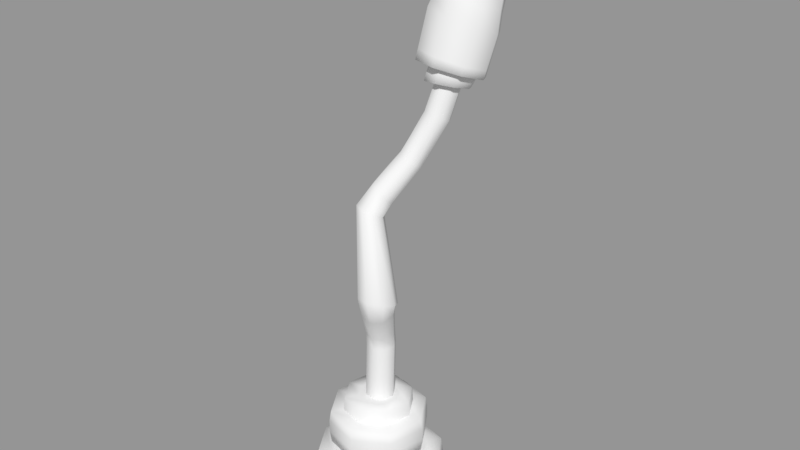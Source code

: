 # Source: antenna__GEO.blend  (saved by Blender 2.79.0; exported with 4.5.12 LTS)
import bpy
from mathutils import Matrix  # noqa: F401  (used for matrix-valued properties, if any)

bpy.ops.wm.read_factory_settings(use_empty=True)
scene = bpy.context.scene
scene.name = 'Scene'

# ---- collections
col_collection_1 = bpy.data.collections.new('Collection 1'); scene.collection.children.link(col_collection_1)

# ---- meshes
me_antenna__geo = bpy.data.meshes.new('antenna__GEO')
me_antenna__geo.from_pydata([(-0.1211, 0.3356, 0.01919), (-0.1151, 0.4065, 0.01829), (-0.09421, 0.4066, -0.06808), (-0.09911, 0.3357, -0.07175), (-0.01837, 0.4067, -0.1144), (-0.01925, 0.3358, -0.1205), (0.06801, 0.4067, -0.0935), (0.07169, 0.3359, -0.09852), (0.1143, 0.4067, -0.01765), (0.1204, 0.3358, -0.01866), (0.09343, 0.4066, 0.06872), (0.09844, 0.3357, 0.07229), (0.01758, 0.4065, 0.115), (0.01859, 0.3356, 0.121), (-0.07235, 0.3356, 0.09905), (-0.0688, 0.4065, 0.09414), (-0.03686, 1.878, -0.2946), (-0.02255, 1.916, -0.311), (0.01342, 1.862, -0.379), (0.004391, 1.816, -0.3718), (0.09882, 1.85, -0.4161), (0.1022, 1.8, -0.4117), (0.1833, 1.887, -0.4003), (0.199, 1.839, -0.391), (0.2172, 1.951, -0.3409), (0.2381, 1.91, -0.3217), (0.1805, 2.005, -0.2732), (0.1963, 1.972, -0.2446), (0.09545, 2.016, -0.2368), (0.09871, 1.988, -0.2052), (0.002514, 1.949, -0.2258), (0.0117, 1.98, -0.2524), (0.02804, 1.758, -0.3425), (0.119, 1.741, -0.383), (0.2125, 1.766, -0.3605), (0.254, 1.819, -0.2879), (0.2188, 1.869, -0.2079), (0.128, 1.886, -0.1677), (0.03488, 1.86, -0.1902), (-0.006813, 1.807, -0.2624), (0.06807, 1.698, -0.3046), (0.1405, 1.681, -0.3413), (0.2156, 1.565, -0.1403), (0.2339, 1.672, -0.1627), (0.1583, 1.704, -0.1233), (0.1403, 1.588, -0.1012), (0.1947, 1.519, -0.2944), (0.2095, 1.627, -0.3236), (0.2552, 1.64, -0.2459), (0.2381, 1.537, -0.2205), (0.03632, 1.544, -0.2807), (0.04843, 1.671, -0.311), (0.1241, 1.639, -0.3504), (0.1115, 1.522, -0.3192), (0.07283, 1.717, -0.1502), (0.05645, 1.591, -0.1262), (0.0133, 1.573, -0.2007), (0.02713, 1.703, -0.2279), (-0.1691, 0.3188, 0.02669), (-0.1631, 0.3575, 0.02578), (-0.1335, 0.3576, -0.09677), (-0.1384, 0.319, -0.1004), (-0.02584, 0.3578, -0.1625), (-0.02676, 0.3191, -0.1686), (0.09671, 0.3579, -0.1328), (0.1004, 0.3192, -0.1378), (0.1624, 0.3579, -0.02521), (0.1685, 0.3192, -0.0262), (0.1328, 0.3577, 0.09734), (0.1378, 0.3191, 0.1009), (0.02516, 0.3576, 0.163), (0.02614, 0.3189, 0.1691), (-0.101, 0.3188, 0.1383), (-0.0974, 0.3575, 0.1334), (-0.1691, 0.2765, 0.02666), (-0.1383, 0.2766, -0.1004), (-0.02671, 0.2768, -0.1686), (0.1004, 0.2769, -0.1378), (0.1685, 0.2769, -0.02623), (0.1378, 0.2767, 0.1009), (0.02618, 0.2766, 0.169), (-0.1009, 0.2765, 0.1383), (0.1329, 0.2328, 0.09723), (0.02527, 0.2327, 0.1629), (0.09683, 0.233, -0.1329), (0.1625, 0.2329, -0.02532), (-0.1333, 0.2327, -0.09687), (-0.02572, 0.2329, -0.1626), (-0.09728, 0.2326, 0.1333), (-0.163, 0.2326, 0.02568), (-0.2285, 0.1184, 0.03587), (-0.2203, 0.1715, 0.03463), (-0.1802, 0.1717, -0.1311), (-0.1869, 0.1185, -0.1361), (-0.03466, 0.1719, -0.22), (-0.03589, 0.1188, -0.2283), (0.1311, 0.172, -0.1799), (0.1361, 0.1189, -0.1867), (0.22, 0.172, -0.03436), (0.2282, 0.1189, -0.03569), (0.1799, 0.1718, 0.1314), (0.1866, 0.1187, 0.1363), (0.03432, 0.1716, 0.2203), (0.03566, 0.1185, 0.2284), (-0.1363, 0.1183, 0.1868), (-0.1314, 0.1715, 0.1802), (-0.2284, 0.06012, 0.03582), (-0.1868, 0.0603, -0.1361), (-0.03583, 0.06052, -0.2283), (0.1361, 0.06065, -0.1867), (0.2283, 0.06063, -0.03573), (0.1867, 0.06045, 0.1362), (0.03571, 0.06023, 0.2284), (-0.1362, 0.06009, 0.1868), (0.1801, 7.1e-05, 0.1313), (0.0345, -0.000137, 0.2201), (0.1313, 0.000268, -0.1801), (0.2201, 0.000235, -0.0345), (-0.18, -7.1e-05, -0.1313), (-0.03449, 0.000137, -0.2201), (-0.1313, -0.000268, 0.1801), (-0.2201, -0.000238, 0.03449), (-0.1352, 0.2013, 0.02131), (-0.1292, 0.2722, 0.02042), (-0.1057, 0.2723, -0.07668), (-0.1106, 0.2014, -0.08035), (-0.02047, 0.2725, -0.1287), (-0.02135, 0.2016, -0.1348), (0.07664, 0.2725, -0.1053), (0.08032, 0.2016, -0.1103), (0.1287, 0.2725, -0.01999), (0.1348, 0.2016, -0.021), (0.1052, 0.2724, 0.07712), (0.1102, 0.2015, 0.08067), (0.01994, 0.2723, 0.1292), (0.02096, 0.2014, 0.1352), (-0.0807, 0.2013, 0.1106), (-0.07716, 0.2722, 0.1057), (-0.1351, 0.1024, 0.02123), (-0.1105, 0.1025, -0.08042), (-0.02125, 0.1027, -0.1349), (0.08042, 0.1027, -0.1103), (0.1349, 0.1027, -0.02107), (0.1103, 0.1026, 0.08058), (0.02105, 0.1025, 0.1351), (-0.0806, 0.1024, 0.1105), (-0.04722, 0.6014, -0.006849), (-0.04498, 0.6596, -0.001311), (-0.03461, 0.671, -0.03528), (-0.03807, 0.6017, -0.04348), (0.02169, 0.8125, 0.04826), (0.02924, 0.8239, 0.05288), (0.07402, 0.8184, 0.02959), (0.05727, 0.8164, 0.02534), (-0.03502, 1.172, -0.03604), (0.01333, 1.266, -0.1038), (0.01661, 1.249, -0.1317), (-0.03054, 1.152, -0.06451), (0.06083, 1.391, -0.1623), (0.06895, 1.378, -0.192), (-0.002553, 0.6741, -0.05354), (-0.005959, 0.6016, -0.06288), (0.121, 0.8255, 0.04332), (0.0976, 0.8051, 0.03133), (0.03912, 1.23, -0.1442), (-0.008237, 1.126, -0.07398), (0.09694, 1.367, -0.2061), (0.03316, 0.667, -0.04605), (0.03051, 0.6014, -0.05412), (0.1432, 0.8392, 0.08376), (0.1185, 0.7868, 0.06228), (0.06757, 1.219, -0.1345), (0.02001, 1.112, -0.05953), (0.1284, 1.365, -0.1967), (0.05215, 0.6533, -0.01647), (0.05032, 0.601, -0.02205), (0.1293, 0.8526, 0.128), (0.1088, 0.7717, 0.0996), (0.08589, 1.222, -0.1082), (0.0373, 1.116, -0.0282), (0.1451, 1.372, -0.169), (0.04254, 0.6414, 0.01851), (0.04159, 0.6008, 0.01479), (0.0866, 0.8585, 0.1509), (0.07399, 0.7675, 0.1217), (0.08297, 1.239, -0.08016), (0.03229, 1.136, 0.0009), (0.1372, 1.385, -0.1391), (0.00939, 0.6385, 0.03772), (0.00927, 0.6009, 0.03464), (0.03398, 0.777, 0.116), (0.03956, 0.8526, 0.1387), (0.01564, 0.8384, 0.09851), (0.01215, 0.7958, 0.0858), (0.06022, 1.258, -0.06718), (0.008712, 1.16, 0.01054), (0.1091, 1.395, -0.1248), (-0.02763, 0.6011, 0.02565), (-0.02713, 0.6462, 0.02915), (-0.01902, 1.175, -0.004873), (0.03136, 1.269, -0.07701), (0.07754, 1.398, -0.1344), (-0.07036, 1.101, 0.00483), (-0.06313, 1.086, -0.02817), (-0.0341, 1.07, -0.04406), (0.001405, 1.063, -0.03431), (0.02182, 1.07, -0.002249), (0.01356, 1.086, 0.03184), (-0.01697, 1.1, 0.0477), (-0.05151, 1.107, 0.03631), (-0.04892, 0.1674, 0.007787), (-0.04006, 0.1671, -0.02893), (-0.007803, 0.1669, -0.04863), (0.02892, 0.167, -0.03974), (0.04861, 0.1672, -0.007496), (0.03972, 0.1675, 0.02921), (0.00749, 0.1677, 0.04889), (-0.02922, 0.1676, 0.04002), (0.08471, 1.494, -0.1859), (0.09345, 1.482, -0.2146), (0.1216, 1.475, -0.2287), (0.1524, 1.477, -0.2203), (0.1681, 1.487, -0.1943), (0.1594, 1.5, -0.166), (0.1316, 1.507, -0.1518), (0.1008, 1.504, -0.1599), (0.04493, 1.727, -0.2299), (0.2195, 1.687, -0.319), (0.2594, 1.712, -0.2506), (0.2362, 1.741, -0.1759), (0.1639, 1.757, -0.1392), (0.0848, 1.752, -0.1615), (0.1355, 1.557, -0.09541), (0.05214, 1.558, -0.1199), (0.2108, 1.537, -0.1344), (0.03313, 1.511, -0.2727), (0.1082, 1.491, -0.311), (0.2336, 1.509, -0.2138), (0.1909, 1.49, -0.2867), (0.009645, 1.538, -0.1935), (0.06249, 1.545, -0.1982), (0.07304, 1.571, -0.2055), (0.08921, 1.555, -0.2579), (0.07953, 1.529, -0.2534), (0.1385, 1.549, -0.2841), (0.1314, 1.522, -0.2809), (0.192, 1.554, -0.2686), (0.1877, 1.528, -0.2647), (0.2184, 1.568, -0.2207), (0.2155, 1.543, -0.2142), (0.2022, 1.584, -0.1683), (0.1985, 1.559, -0.159), (0.1529, 1.59, -0.1421), (0.1466, 1.566, -0.1315), (0.09029, 1.56, -0.1477), (0.09942, 1.585, -0.1575), (0.05316, 1.51, -0.1886), (0.07019, 1.494, -0.2438), (0.1221, 1.486, -0.2713), (0.1784, 1.492, -0.2551), (0.2062, 1.507, -0.2046), (0.1891, 1.523, -0.1494), (0.1373, 1.531, -0.1219), (0.08094, 1.525, -0.1381), (0.1783, 1.493, -0.1437), (0.129, 1.5, -0.1176), (0.1681, 1.463, -0.2441), (0.1945, 1.478, -0.1962), (0.06531, 1.464, -0.2334), (0.1146, 1.458, -0.2595), (0.07553, 1.494, -0.133), (0.04914, 1.48, -0.181), (0.07732, 1.517, -0.2383), (0.115, 1.507, -0.2575), (0.1564, 1.507, -0.2454), (0.1779, 1.517, -0.2087), (0.1478, 1.478, -0.1915), (0.1019, 1.473, -0.2053), (0.1194, 1.471, -0.2146), (0.1381, 1.473, -0.2092), (-0.1289, -4.8e-05, -0.09395), (-0.02468, 9.7e-05, -0.1576), (0.09396, 0.000192, -0.1289), (0.1576, 0.000168, -0.02469), (0.1022, 0.3578, -0.01578), (0.06079, 0.3578, -0.08357), (-0.0164, 0.3577, -0.1022), (-0.08419, 0.3576, -0.06085), (0.06776, 0.4067, -0.01036), (0.04025, 0.4067, -0.05541), (-0.01107, 0.4067, -0.06782), (-0.05613, 0.4066, -0.04031), (0.1848, 1.937, -0.347), (0.158, 1.9, -0.3786), (0.09845, 1.874, -0.3897), (0.04586, 1.876, -0.3729), (-0.1645, 0.1716, 0.02589), (-0.09819, 0.1716, 0.1346), (0.02559, 0.1717, 0.1645), (0.1343, 0.1718, 0.09815), (-0.07585, 0.2327, -0.05496), (-0.01472, 0.2328, -0.09228), (0.05492, 0.2329, -0.07544), (0.09224, 0.2329, -0.0143), (0.09593, 1.992, -0.2631), (0.156, 1.984, -0.2887), (0.01273, 1.921, -0.3155), (0.03692, 1.966, -0.274), (0.06381, 1.538, -0.1776), (0.1567, 1.538, -0.1503), (0.08683, 1.541, -0.1613), (0.1286, 1.541, -0.149), (0.09578, 1.479, -0.1856), (0.1417, 1.484, -0.1718), (0.1055, 1.484, -0.1679), (0.1242, 1.486, -0.1625), (0.05535, 0.4066, 0.04096), (-0.06855, 0.4065, 0.011), (0.01028, 0.4066, 0.06848), (-0.04103, 0.4065, 0.05606), (0.0835, 0.3577, 0.06142), (-0.1029, 0.3576, 0.01634), (0.01572, 0.3576, 0.1028), (-0.06148, 0.3575, 0.08413), (-0.09269, 0.2327, 0.01467), (0.0754, 0.2328, 0.05532), (-0.05537, 0.2327, 0.07581), (0.01426, 0.2327, 0.09265), (-0.1346, 0.1717, -0.09788), (0.1642, 0.1719, -0.02562), (-0.02592, 0.1719, -0.1642), (0.09786, 0.172, -0.1343), (-0.09395, -0.000192, 0.1289), (-0.1575, -0.000169, 0.02468), (0.1289, 5.3e-05, 0.09395), (0.02469, -9.7e-05, 0.1576)], [], [(0, 1, 2, 3), (3, 2, 4, 5), (5, 4, 6, 7), (7, 6, 8, 9), (9, 8, 10, 11), (11, 10, 12, 13), (14, 15, 1, 0), (13, 12, 15, 14), (16, 17, 18, 19), (19, 18, 20, 21), (21, 20, 22, 23), (23, 22, 24, 25), (25, 24, 26, 27), (27, 26, 28, 29), (30, 31, 17, 16), (29, 28, 31, 30), (32, 19, 21, 33), (33, 21, 23, 34), (34, 23, 25, 35), (35, 25, 27, 36), (36, 27, 29, 37), (38, 30, 16, 39), (37, 29, 30, 38), (40, 32, 33, 41), (42, 43, 44, 45), (46, 47, 48, 49), (50, 51, 52, 53), (45, 44, 54, 55), (49, 48, 43, 42), (53, 52, 47, 46), (56, 57, 51, 50), (55, 54, 57, 56), (58, 59, 60, 61), (61, 60, 62, 63), (63, 62, 64, 65), (65, 64, 66, 67), (67, 66, 68, 69), (69, 68, 70, 71), (72, 73, 59, 58), (71, 70, 73, 72), (74, 58, 61, 75), (75, 61, 63, 76), (76, 63, 65, 77), (77, 65, 67, 78), (78, 67, 69, 79), (79, 69, 71, 80), (81, 72, 58, 74), (80, 71, 72, 81), (82, 79, 80, 83), (84, 77, 78, 85), (86, 75, 76, 87), (83, 80, 81, 88), (85, 78, 79, 82), (87, 76, 77, 84), (89, 74, 75, 86), (88, 81, 74, 89), (90, 91, 92, 93), (93, 92, 94, 95), (95, 94, 96, 97), (97, 96, 98, 99), (99, 98, 100, 101), (101, 100, 102, 103), (104, 105, 91, 90), (103, 102, 105, 104), (106, 90, 93, 107), (107, 93, 95, 108), (108, 95, 97, 109), (109, 97, 99, 110), (110, 99, 101, 111), (111, 101, 103, 112), (113, 104, 90, 106), (112, 103, 104, 113), (114, 111, 112, 115), (116, 109, 110, 117), (118, 107, 108, 119), (115, 112, 113, 120), (117, 110, 111, 114), (119, 108, 109, 116), (121, 106, 107, 118), (120, 113, 106, 121), (122, 123, 124, 125), (125, 124, 126, 127), (127, 126, 128, 129), (129, 128, 130, 131), (131, 130, 132, 133), (133, 132, 134, 135), (136, 137, 123, 122), (135, 134, 137, 136), (138, 122, 125, 139), (139, 125, 127, 140), (140, 127, 129, 141), (141, 129, 131, 142), (142, 131, 133, 143), (143, 133, 135, 144), (145, 136, 122, 138), (144, 135, 136, 145), (146, 147, 148, 149), (150, 151, 152, 153), (154, 155, 156, 157), (155, 158, 159, 156), (149, 148, 160, 161), (153, 152, 162, 163), (157, 156, 164, 165), (156, 159, 166, 164), (161, 160, 167, 168), (163, 162, 169, 170), (165, 164, 171, 172), (164, 166, 173, 171), (168, 167, 174, 175), (170, 169, 176, 177), (172, 171, 178, 179), (171, 173, 180, 178), (175, 174, 181, 182), (177, 176, 183, 184), (179, 178, 185, 186), (178, 180, 187, 185), (182, 181, 188, 189), (190, 191, 192, 193), (186, 185, 194, 195), (185, 187, 196, 194), (197, 198, 147, 146), (184, 183, 191, 190), (199, 200, 155, 154), (200, 201, 158, 155), (189, 188, 198, 197), (195, 194, 200, 199), (194, 196, 201, 200), (147, 193, 150, 148), (148, 150, 153, 160), (160, 153, 163, 167), (167, 163, 170, 174), (174, 170, 177, 181), (181, 177, 184, 188), (198, 190, 193, 147), (188, 184, 190, 198), (192, 202, 203, 151), (151, 203, 204, 152), (152, 204, 205, 162), (162, 205, 206, 169), (169, 206, 207, 176), (176, 207, 208, 183), (191, 209, 202, 192), (183, 208, 209, 191), (210, 146, 149, 211), (211, 149, 161, 212), (212, 161, 168, 213), (213, 168, 175, 214), (214, 175, 182, 215), (215, 182, 189, 216), (217, 197, 146, 210), (216, 189, 197, 217), (158, 218, 219, 159), (159, 219, 220, 166), (166, 220, 221, 173), (173, 221, 222, 180), (180, 222, 223, 187), (187, 223, 224, 196), (201, 225, 218, 158), (196, 224, 225, 201), (57, 226, 40, 51), (51, 40, 41, 52), (52, 41, 227, 47), (47, 227, 228, 48), (48, 228, 229, 43), (43, 229, 230, 44), (54, 231, 226, 57), (44, 230, 231, 54), (232, 45, 55, 233), (229, 36, 37, 230), (228, 35, 36, 229), (230, 37, 38, 231), (41, 33, 34, 227), (226, 39, 32, 40), (234, 42, 45, 232), (235, 50, 53, 236), (237, 49, 42, 234), (227, 34, 35, 228), (238, 46, 49, 237), (231, 38, 39, 226), (239, 56, 50, 235), (233, 55, 56, 239), (236, 53, 46, 238), (39, 16, 19, 32), (240, 241, 242, 243), (243, 242, 244, 245), (245, 244, 246, 247), (247, 246, 248, 249), (249, 248, 250, 251), (251, 250, 252, 253), (254, 255, 241, 240), (253, 252, 255, 254), (256, 240, 243, 257), (257, 243, 245, 258), (258, 245, 247, 259), (259, 247, 249, 260), (260, 249, 251, 261), (261, 251, 253, 262), (263, 254, 240, 256), (262, 253, 254, 263), (264, 261, 262, 265), (266, 259, 260, 267), (268, 257, 258, 269), (265, 262, 263, 270), (267, 260, 261, 264), (269, 258, 259, 266), (271, 256, 257, 268), (270, 263, 256, 271), (204, 165, 172, 205), (202, 154, 157, 203), (208, 195, 199, 209), (203, 157, 165, 204), (209, 199, 154, 202), (206, 179, 186, 207), (207, 186, 195, 208), (205, 172, 179, 206), (193, 192, 151, 150), (272, 273, 274, 275), (276, 277, 278, 279), (280, 281, 282, 283), (284, 285, 286, 287), (288, 289, 290, 291), (292, 293, 294, 295), (296, 297, 298, 299), (300, 301, 302, 303), (304, 305, 306, 307), (305, 292, 295, 306), (308, 272, 275, 309), (310, 308, 309, 311), (312, 277, 276, 313), (314, 312, 313, 315), (316, 288, 291, 317), (318, 316, 317, 319), (320, 284, 287, 321), (322, 320, 321, 323), (324, 300, 303, 325), (326, 324, 325, 327), (328, 296, 299, 329), (330, 328, 329, 331), (332, 333, 334, 335), (333, 280, 283, 334), (329, 299, 100, 98), (299, 298, 102, 100), (298, 297, 105, 102), (297, 296, 91, 105), (330, 331, 96, 94), (331, 329, 98, 96), (296, 328, 92, 91), (328, 330, 94, 92), (282, 281, 119, 116), (281, 280, 118, 119), (280, 333, 121, 118), (332, 335, 115, 120), (334, 283, 117, 114), (283, 282, 116, 117), (333, 332, 120, 121), (335, 334, 114, 115), (321, 287, 60, 59), (287, 286, 62, 60), (285, 284, 66, 64), (286, 285, 64, 62), (322, 323, 73, 70), (323, 321, 59, 73), (320, 322, 70, 68), (284, 320, 68, 66), (325, 303, 85, 82), (302, 301, 87, 84), (301, 300, 86, 87), (300, 324, 89, 86), (303, 302, 84, 85), (324, 326, 88, 89), (327, 325, 82, 83), (326, 327, 83, 88), (319, 317, 1, 15), (291, 290, 4, 2), (289, 288, 8, 6), (290, 289, 6, 4), (288, 316, 10, 8), (316, 318, 12, 10), (318, 319, 15, 12), (317, 291, 2, 1), (277, 312, 271, 268), (313, 276, 267, 264), (314, 315, 265, 270), (315, 313, 264, 265), (276, 279, 266, 267), (278, 277, 268, 269), (312, 314, 270, 271), (279, 278, 269, 266), (308, 310, 233, 239), (311, 309, 234, 232), (310, 311, 232, 233), (309, 275, 237, 234), (275, 274, 238, 237), (274, 273, 236, 238), (273, 272, 235, 236), (272, 308, 239, 235), (306, 295, 18, 17), (295, 294, 20, 18), (294, 293, 22, 20), (293, 292, 24, 22), (304, 307, 31, 28), (307, 306, 17, 31), (292, 305, 26, 24), (305, 304, 28, 26)])
me_antenna__geo.polygons.foreach_set('use_smooth', [True] * 304)
_k = set([(0, 3), (0, 14), (3, 5), (5, 7), (7, 9), (9, 11), (11, 13), (13, 14), (123, 124), (123, 137), (124, 126), (126, 128), (128, 130), (130, 132), (132, 134), (134, 137), (138, 139), (138, 145), (139, 140), (140, 141), (141, 142), (142, 143), (143, 144), (144, 145), (210, 211), (210, 217), (211, 212), (212, 213), (213, 214), (214, 215), (215, 216), (216, 217), (218, 219), (218, 225), (219, 220), (220, 221), (221, 222), (222, 223), (223, 224), (224, 225), (241, 242), (241, 255), (242, 244), (244, 246), (246, 248), (248, 250), (250, 252), (252, 255)])
me_antenna__geo.attributes.new('sharp_edge', 'BOOLEAN', 'EDGE').data.foreach_set('value', [ (min(e.vertices), max(e.vertices)) in _k for e in me_antenna__geo.edges])
_uv = me_antenna__geo.uv_layers.new(name='UVMap')
_uv.uv.foreach_set('vector', [0.6226, 0.6685, 0.6226, 0.7059, 0.5738, 0.7059, 0.5738, 0.6685, 0.5738, 0.6685, 0.5738, 0.7059, 0.5252, 0.7059, 0.5252, 0.6685, 0.5252, 0.6685, 0.5252, 0.7059, 0.4771, 0.7059, 0.4771, 0.6685, 0.4771, 0.6685, 0.4771, 0.7059, 0.4296, 0.7059, 0.4296, 0.6685, 0.8155, 0.6685, 0.8155, 0.7059, 0.768, 0.7059, 0.768, 0.6685, 0.768, 0.6685, 0.768, 0.7059, 0.7199, 0.7059, 0.7199, 0.6685, 0.6713, 0.6685, 0.6713, 0.7059, 0.6226, 0.7059, 0.6226, 0.6685, 0.7199, 0.6685, 0.7199, 0.7059, 0.6713, 0.7059, 0.6713, 0.6685, 0.2053, 0.3234, 0.2053, 0.3468, 0.1546, 0.3468, 0.1546, 0.3234, 0.1546, 0.3234, 0.1546, 0.3468, 0.102, 0.3468, 0.102, 0.3234, 0.102, 0.3234, 0.102, 0.3468, 0.05197, 0.3468, 0.05193, 0.3234, 0.05193, 0.3234, 0.05197, 0.3468, 0.007532, 0.3468, 0.007532, 0.3234, 0.3953, 0.3234, 0.3953, 0.3468, 0.3462, 0.3468, 0.3462, 0.3234, 0.3462, 0.3234, 0.3462, 0.3468, 0.2999, 0.3468, 0.2999, 0.3234, 0.2535, 0.3234, 0.2535, 0.3468, 0.2053, 0.3468, 0.2053, 0.3234, 0.2999, 0.3234, 0.2999, 0.3468, 0.2535, 0.3468, 0.2535, 0.3234, 0.1546, 0.2805, 0.1546, 0.3234, 0.102, 0.3234, 0.102, 0.2805, 0.102, 0.2805, 0.102, 0.3234, 0.05193, 0.3234, 0.05193, 0.2805, 0.05193, 0.2805, 0.05193, 0.3234, 0.007532, 0.3234, 0.007532, 0.2805, 0.3953, 0.2805, 0.3953, 0.3234, 0.3462, 0.3234, 0.3462, 0.2805, 0.3462, 0.2805, 0.3462, 0.3234, 0.2999, 0.3234, 0.2999, 0.2805, 0.2535, 0.2805, 0.2535, 0.3234, 0.2053, 0.3234, 0.2053, 0.2805, 0.2999, 0.2805, 0.2999, 0.3234, 0.2535, 0.3234, 0.2535, 0.2805, 0.1546, 0.2244, 0.1546, 0.2805, 0.102, 0.2805, 0.102, 0.2244, 0.3462, 0.1285, 0.3462, 0.1947, 0.2999, 0.1947, 0.2999, 0.1285, 0.05197, 0.1285, 0.05193, 0.1947, 0.007532, 0.1947, 0.007532, 0.1285, 0.1546, 0.1285, 0.1546, 0.1947, 0.102, 0.1947, 0.102, 0.1285, 0.2999, 0.1285, 0.2999, 0.1947, 0.2535, 0.1947, 0.2535, 0.1285, 0.3953, 0.1285, 0.3953, 0.1947, 0.3462, 0.1947, 0.3462, 0.1285, 0.102, 0.1285, 0.102, 0.1947, 0.05193, 0.1947, 0.05197, 0.1285, 0.2053, 0.1285, 0.2053, 0.1947, 0.1546, 0.1947, 0.1546, 0.1285, 0.2535, 0.1285, 0.2535, 0.1947, 0.2053, 0.1947, 0.2053, 0.1285, 0.5475, 0.6239, 0.5475, 0.6447, 0.4796, 0.6447, 0.4796, 0.6239, 0.4796, 0.6239, 0.4796, 0.6447, 0.4116, 0.6447, 0.4116, 0.6239, 0.4116, 0.6239, 0.4116, 0.6447, 0.3443, 0.6447, 0.3443, 0.6239, 0.3443, 0.6239, 0.3443, 0.6447, 0.2762, 0.6447, 0.2762, 0.6239, 0.8163, 0.6239, 0.8163, 0.6447, 0.7484, 0.6447, 0.7484, 0.6239, 0.7484, 0.6239, 0.7484, 0.6447, 0.6816, 0.6447, 0.6816, 0.6239, 0.6149, 0.6239, 0.6149, 0.6447, 0.5475, 0.6447, 0.5475, 0.6239, 0.6816, 0.6239, 0.6816, 0.6447, 0.6149, 0.6447, 0.6149, 0.6239, 0.5475, 0.6014, 0.5475, 0.6239, 0.4796, 0.6239, 0.4796, 0.6014, 0.4796, 0.6014, 0.4796, 0.6239, 0.4116, 0.6239, 0.4116, 0.6014, 0.4116, 0.6014, 0.4116, 0.6239, 0.3443, 0.6239, 0.3443, 0.6014, 0.3443, 0.6014, 0.3443, 0.6239, 0.2762, 0.6239, 0.2762, 0.6014, 0.8163, 0.6014, 0.8163, 0.6239, 0.7484, 0.6239, 0.7484, 0.6014, 0.7484, 0.6014, 0.7484, 0.6239, 0.6816, 0.6239, 0.6816, 0.6014, 0.6149, 0.6014, 0.6149, 0.6239, 0.5475, 0.6239, 0.5475, 0.6014, 0.6816, 0.6014, 0.6816, 0.6239, 0.6149, 0.6239, 0.6149, 0.6014, 0.7484, 0.5778, 0.7484, 0.6014, 0.6816, 0.6014, 0.6816, 0.5778, 0.3443, 0.5778, 0.3443, 0.6014, 0.2762, 0.6014, 0.2762, 0.5778, 0.4796, 0.5778, 0.4796, 0.6014, 0.4116, 0.6014, 0.4116, 0.5778, 0.6816, 0.5778, 0.6816, 0.6014, 0.6149, 0.6014, 0.6149, 0.5778, 0.8163, 0.5778, 0.8163, 0.6014, 0.7484, 0.6014, 0.7484, 0.5778, 0.4116, 0.5778, 0.4116, 0.6014, 0.3443, 0.6014, 0.3443, 0.5778, 0.5475, 0.5778, 0.5475, 0.6014, 0.4796, 0.6014, 0.4796, 0.5778, 0.6149, 0.5778, 0.6149, 0.6014, 0.5475, 0.6014, 0.5475, 0.5778, 0.4474, 0.4316, 0.4474, 0.4601, 0.3559, 0.4601, 0.3559, 0.4316, 0.3559, 0.4316, 0.3559, 0.4601, 0.2636, 0.4601, 0.2636, 0.4316, 0.2636, 0.4316, 0.2636, 0.4601, 0.1722, 0.4601, 0.1722, 0.4316, 0.1722, 0.4316, 0.1722, 0.4601, 0.0804, 0.4601, 0.0804, 0.4316, 0.8116, 0.4316, 0.8116, 0.4601, 0.7193, 0.4601, 0.7193, 0.4316, 0.7193, 0.4316, 0.7193, 0.4601, 0.6286, 0.4601, 0.6286, 0.4316, 0.538, 0.4315, 0.538, 0.4601, 0.4474, 0.4601, 0.4474, 0.4316, 0.6286, 0.4316, 0.6286, 0.4601, 0.538, 0.4601, 0.538, 0.4315, 0.4474, 0.4005, 0.4474, 0.4316, 0.3559, 0.4316, 0.3559, 0.4005, 0.3559, 0.4005, 0.3559, 0.4316, 0.2636, 0.4316, 0.2636, 0.4005, 0.2636, 0.4005, 0.2636, 0.4316, 0.1722, 0.4316, 0.1722, 0.4005, 0.1722, 0.4005, 0.1722, 0.4316, 0.0804, 0.4316, 0.0804, 0.4005, 0.8116, 0.4005, 0.8116, 0.4316, 0.7193, 0.4316, 0.7193, 0.4005, 0.7193, 0.4005, 0.7193, 0.4316, 0.6286, 0.4316, 0.6286, 0.4005, 0.538, 0.4005, 0.538, 0.4315, 0.4474, 0.4316, 0.4474, 0.4005, 0.6286, 0.4005, 0.6286, 0.4316, 0.538, 0.4315, 0.538, 0.4005, 0.7193, 0.3681, 0.7193, 0.4005, 0.6286, 0.4005, 0.6286, 0.3681, 0.1722, 0.3681, 0.1722, 0.4005, 0.0804, 0.4005, 0.0804, 0.3681, 0.3559, 0.3681, 0.3559, 0.4005, 0.2636, 0.4005, 0.2636, 0.3681, 0.6286, 0.3681, 0.6286, 0.4005, 0.538, 0.4005, 0.538, 0.3681, 0.8116, 0.3681, 0.8116, 0.4005, 0.7193, 0.4005, 0.7193, 0.3681, 0.2636, 0.3681, 0.2636, 0.4005, 0.1722, 0.4005, 0.1722, 0.3681, 0.4474, 0.3681, 0.4474, 0.4005, 0.3559, 0.4005, 0.3559, 0.3681, 0.538, 0.3681, 0.538, 0.4005, 0.4474, 0.4005, 0.4474, 0.3681, 0.5152, 0.5298, 0.5152, 0.5672, 0.4606, 0.5672, 0.4606, 0.5298, 0.4606, 0.5298, 0.4606, 0.5672, 0.4056, 0.5672, 0.4056, 0.5298, 0.4056, 0.5298, 0.4056, 0.5672, 0.3506, 0.5672, 0.3506, 0.5298, 0.3506, 0.5298, 0.3506, 0.5672, 0.2959, 0.5672, 0.2959, 0.5298, 0.7331, 0.5298, 0.7331, 0.5672, 0.6791, 0.5672, 0.6791, 0.5298, 0.6791, 0.5298, 0.6791, 0.5672, 0.6245, 0.5672, 0.6245, 0.5298, 0.5698, 0.5298, 0.5698, 0.5672, 0.5152, 0.5672, 0.5152, 0.5298, 0.6245, 0.5298, 0.6245, 0.5672, 0.5698, 0.5672, 0.5698, 0.5298, 0.5154, 0.4775, 0.5152, 0.5298, 0.4606, 0.5298, 0.4606, 0.4775, 0.4606, 0.4775, 0.4606, 0.5298, 0.4056, 0.5298, 0.4056, 0.4775, 0.4056, 0.4775, 0.4056, 0.5298, 0.3506, 0.5298, 0.3506, 0.4775, 0.3506, 0.4775, 0.3506, 0.5298, 0.2959, 0.5298, 0.2959, 0.4775, 0.7331, 0.4775, 0.7331, 0.5298, 0.6791, 0.5298, 0.6791, 0.4775, 0.6791, 0.4775, 0.6791, 0.5298, 0.6245, 0.5298, 0.6245, 0.4775, 0.5698, 0.4775, 0.5698, 0.5298, 0.5152, 0.5298, 0.5154, 0.4775, 0.6245, 0.4775, 0.6245, 0.5298, 0.5698, 0.5298, 0.5698, 0.4775, 0.9114, 0.3316, 0.9114, 0.3615, 0.8955, 0.3615, 0.8955, 0.3316, 0.8955, 0.4555, 0.8955, 0.4983, 0.875, 0.4983, 0.875, 0.4555, 0.9114, 0.6788, 0.9114, 0.7532, 0.8955, 0.7532, 0.8955, 0.6788, 0.9114, 0.7532, 0.9114, 0.8451, 0.8955, 0.8451, 0.8955, 0.7532, 0.8955, 0.3316, 0.8955, 0.3615, 0.875, 0.3615, 0.875, 0.3316, 0.875, 0.4555, 0.875, 0.4983, 0.8547, 0.4983, 0.8547, 0.4555, 0.8955, 0.6788, 0.8955, 0.7532, 0.875, 0.7532, 0.875, 0.6788, 0.8955, 0.7532, 0.8955, 0.8451, 0.875, 0.8451, 0.875, 0.7532, 0.875, 0.3316, 0.875, 0.3615, 0.8547, 0.3615, 0.8547, 0.3316, 0.8547, 0.4555, 0.8547, 0.4983, 0.8344, 0.4983, 0.8344, 0.4555, 0.875, 0.6788, 0.875, 0.7532, 0.8547, 0.7532, 0.8547, 0.6788, 0.875, 0.7532, 0.875, 0.8451, 0.8547, 0.8451, 0.8547, 0.7532, 0.8547, 0.3316, 0.8547, 0.3615, 0.8344, 0.3615, 0.8344, 0.3316, 0.9844, 0.4555, 0.9844, 0.4983, 0.966, 0.4983, 0.966, 0.4555, 0.8547, 0.6788, 0.8547, 0.7532, 0.8344, 0.7532, 0.8344, 0.6788, 0.8547, 0.7532, 0.8547, 0.8451, 0.8344, 0.8451, 0.8344, 0.7532, 0.9844, 0.3316, 0.9844, 0.3615, 0.966, 0.3615, 0.966, 0.3316, 0.966, 0.4555, 0.966, 0.4983, 0.9487, 0.4983, 0.9487, 0.4555, 0.9844, 0.6788, 0.9844, 0.7532, 0.966, 0.7532, 0.966, 0.6788, 0.9844, 0.7532, 0.9844, 0.8451, 0.966, 0.8451, 0.966, 0.7532, 0.966, 0.3316, 0.966, 0.3615, 0.9487, 0.3615, 0.9487, 0.3316, 0.9304, 0.4555, 0.9304, 0.4983, 0.9114, 0.4983, 0.9114, 0.4555, 0.966, 0.6788, 0.966, 0.7532, 0.9487, 0.7532, 0.9487, 0.6788, 0.966, 0.7532, 0.966, 0.8451, 0.9487, 0.8451, 0.9487, 0.7532, 0.9304, 0.3316, 0.9304, 0.3615, 0.9114, 0.3615, 0.9114, 0.3316, 0.9487, 0.4555, 0.9487, 0.4983, 0.9304, 0.4983, 0.9304, 0.4555, 0.9304, 0.6788, 0.9304, 0.7532, 0.9114, 0.7532, 0.9114, 0.6788, 0.9304, 0.7532, 0.9304, 0.8451, 0.9114, 0.8451, 0.9114, 0.7532, 0.9487, 0.3316, 0.9487, 0.3615, 0.9304, 0.3615, 0.9304, 0.3316, 0.9487, 0.6788, 0.9487, 0.7532, 0.9304, 0.7532, 0.9304, 0.6788, 0.9487, 0.7532, 0.9487, 0.8451, 0.9304, 0.8451, 0.9304, 0.7532, 0.9114, 0.3615, 0.9114, 0.4555, 0.8955, 0.4555, 0.8955, 0.3615, 0.8955, 0.3615, 0.8955, 0.4555, 0.875, 0.4555, 0.875, 0.3615, 0.875, 0.3615, 0.875, 0.4555, 0.8547, 0.4555, 0.8547, 0.3615, 0.8547, 0.3615, 0.8547, 0.4555, 0.8344, 0.4555, 0.8344, 0.3615, 0.9844, 0.3615, 0.9844, 0.4555, 0.966, 0.4555, 0.966, 0.3615, 0.966, 0.3615, 0.966, 0.4555, 0.9487, 0.4555, 0.9487, 0.3615, 0.9304, 0.3615, 0.9304, 0.4555, 0.9114, 0.4555, 0.9114, 0.3615, 0.9487, 0.3615, 0.9487, 0.4555, 0.9304, 0.4555, 0.9304, 0.3615, 0.9114, 0.4983, 0.9114, 0.6441, 0.8955, 0.6441, 0.8955, 0.4983, 0.8955, 0.4983, 0.8955, 0.6441, 0.875, 0.6441, 0.875, 0.4983, 0.875, 0.4983, 0.875, 0.6441, 0.8547, 0.6441, 0.8547, 0.4983, 0.8547, 0.4983, 0.8547, 0.6441, 0.8344, 0.6441, 0.8344, 0.4983, 0.9844, 0.4983, 0.9844, 0.6441, 0.966, 0.6441, 0.966, 0.4983, 0.966, 0.4983, 0.966, 0.6441, 0.9487, 0.6441, 0.9487, 0.4983, 0.9304, 0.4983, 0.9304, 0.6441, 0.9114, 0.6441, 0.9114, 0.4983, 0.9487, 0.4983, 0.9487, 0.6441, 0.9304, 0.6441, 0.9304, 0.4983, 0.9114, 0.09593, 0.9114, 0.3316, 0.8955, 0.3316, 0.8955, 0.09666, 0.8955, 0.09666, 0.8955, 0.3316, 0.875, 0.3316, 0.875, 0.09732, 0.875, 0.09732, 0.875, 0.3316, 0.8547, 0.3316, 0.8547, 0.09762, 0.8547, 0.09762, 0.8547, 0.3316, 0.8344, 0.3316, 0.8344, 0.09765, 0.9844, 0.09508, 0.9844, 0.3316, 0.966, 0.3316, 0.966, 0.09493, 0.966, 0.09493, 0.966, 0.3316, 0.9487, 0.3316, 0.9487, 0.09493, 0.9304, 0.0953, 0.9304, 0.3316, 0.9114, 0.3316, 0.9114, 0.09593, 0.9487, 0.09493, 0.9487, 0.3316, 0.9304, 0.3316, 0.9304, 0.0953, 0.9114, 0.8451, 0.9114, 0.9094, 0.8955, 0.9093, 0.8955, 0.8451, 0.8955, 0.8451, 0.8955, 0.9093, 0.875, 0.9094, 0.875, 0.8451, 0.875, 0.8451, 0.875, 0.9094, 0.8547, 0.9094, 0.8547, 0.8451, 0.8547, 0.8451, 0.8547, 0.9094, 0.8344, 0.9093, 0.8344, 0.8451, 0.9844, 0.8451, 0.9844, 0.9093, 0.966, 0.9093, 0.966, 0.8451, 0.966, 0.8451, 0.966, 0.9093, 0.9487, 0.9094, 0.9487, 0.8451, 0.9304, 0.8451, 0.9304, 0.9094, 0.9114, 0.9094, 0.9114, 0.8451, 0.9487, 0.8451, 0.9487, 0.9094, 0.9304, 0.9094, 0.9304, 0.8451, 0.2053, 0.1947, 0.2053, 0.2244, 0.1546, 0.2244, 0.1546, 0.1947, 0.1546, 0.1947, 0.1546, 0.2244, 0.102, 0.2244, 0.102, 0.1947, 0.102, 0.1947, 0.102, 0.2244, 0.05197, 0.2244, 0.05193, 0.1947, 0.05193, 0.1947, 0.05197, 0.2244, 0.007532, 0.2244, 0.007532, 0.1947, 0.3953, 0.1947, 0.3953, 0.2244, 0.3462, 0.2244, 0.3462, 0.1947, 0.3462, 0.1947, 0.3462, 0.2244, 0.2999, 0.2244, 0.2999, 0.1947, 0.2535, 0.1947, 0.2535, 0.2244, 0.2053, 0.2244, 0.2053, 0.1947, 0.2999, 0.1947, 0.2999, 0.2244, 0.2535, 0.2244, 0.2535, 0.1947, 0.2999, 0.1117, 0.2999, 0.1285, 0.2535, 0.1285, 0.2535, 0.1117, 0.3462, 0.2244, 0.3462, 0.2805, 0.2999, 0.2805, 0.2999, 0.2244, 0.3953, 0.2244, 0.3953, 0.2805, 0.3462, 0.2805, 0.3462, 0.2244, 0.2999, 0.2244, 0.2999, 0.2805, 0.2535, 0.2805, 0.2535, 0.2244, 0.102, 0.2244, 0.102, 0.2805, 0.05193, 0.2805, 0.05197, 0.2244, 0.2053, 0.2244, 0.2053, 0.2805, 0.1546, 0.2805, 0.1546, 0.2244, 0.3462, 0.1117, 0.3462, 0.1285, 0.2999, 0.1285, 0.2999, 0.1117, 0.1546, 0.1117, 0.1546, 0.1285, 0.102, 0.1285, 0.102, 0.1117, 0.3953, 0.1117, 0.3953, 0.1285, 0.3462, 0.1285, 0.3462, 0.1117, 0.05197, 0.2244, 0.05193, 0.2805, 0.007532, 0.2805, 0.007532, 0.2244, 0.05197, 0.1117, 0.05197, 0.1285, 0.007532, 0.1285, 0.007532, 0.1117, 0.2535, 0.2244, 0.2535, 0.2805, 0.2053, 0.2805, 0.2053, 0.2244, 0.2053, 0.1117, 0.2053, 0.1285, 0.1546, 0.1285, 0.1546, 0.1117, 0.2535, 0.1117, 0.2535, 0.1285, 0.2053, 0.1285, 0.2053, 0.1117, 0.102, 0.1117, 0.102, 0.1285, 0.05197, 0.1285, 0.05197, 0.1117, 0.2053, 0.2805, 0.2053, 0.3234, 0.1546, 0.3234, 0.1546, 0.2805, 0.7002, 0.7643, 0.7002, 0.7789, 0.6696, 0.7789, 0.6696, 0.7643, 0.6696, 0.7643, 0.6696, 0.7789, 0.64, 0.7789, 0.64, 0.7643, 0.64, 0.7643, 0.64, 0.7789, 0.6109, 0.7789, 0.6109, 0.7643, 0.6109, 0.7643, 0.6109, 0.7789, 0.5802, 0.7789, 0.5802, 0.7643, 0.8202, 0.7643, 0.8202, 0.7789, 0.789, 0.7789, 0.789, 0.7643, 0.789, 0.7643, 0.789, 0.7789, 0.7595, 0.7789, 0.7595, 0.7643, 0.7304, 0.7643, 0.7304, 0.7789, 0.7002, 0.7789, 0.7002, 0.7643, 0.7595, 0.7643, 0.7595, 0.7789, 0.7304, 0.7789, 0.7304, 0.7643, 0.7002, 0.7441, 0.7002, 0.7643, 0.6696, 0.7643, 0.6696, 0.7441, 0.6696, 0.7441, 0.6696, 0.7643, 0.64, 0.7643, 0.64, 0.7441, 0.64, 0.7441, 0.64, 0.7643, 0.6109, 0.7643, 0.6109, 0.7441, 0.6109, 0.7441, 0.6109, 0.7643, 0.5802, 0.7643, 0.5802, 0.7441, 0.8202, 0.7441, 0.8202, 0.7643, 0.789, 0.7643, 0.789, 0.7441, 0.789, 0.7441, 0.789, 0.7643, 0.7595, 0.7643, 0.7595, 0.7441, 0.7304, 0.7441, 0.7304, 0.7643, 0.7002, 0.7643, 0.7002, 0.7441, 0.7595, 0.7441, 0.7595, 0.7643, 0.7304, 0.7643, 0.7304, 0.7441, 0.789, 0.7269, 0.789, 0.7441, 0.7595, 0.7441, 0.7595, 0.7269, 0.6109, 0.7269, 0.6109, 0.7441, 0.5802, 0.7441, 0.5802, 0.7269, 0.6696, 0.7269, 0.6696, 0.7441, 0.64, 0.7441, 0.64, 0.7269, 0.7595, 0.7269, 0.7595, 0.7441, 0.7304, 0.7441, 0.7304, 0.7269, 0.8202, 0.7269, 0.8202, 0.7441, 0.789, 0.7441, 0.789, 0.7269, 0.64, 0.7269, 0.64, 0.7441, 0.6109, 0.7441, 0.6109, 0.7269, 0.7002, 0.7269, 0.7002, 0.7441, 0.6696, 0.7441, 0.6696, 0.7269, 0.7304, 0.7269, 0.7304, 0.7441, 0.7002, 0.7441, 0.7002, 0.7269, 0.875, 0.6441, 0.875, 0.6788, 0.8547, 0.6788, 0.8547, 0.6441, 0.9114, 0.6441, 0.9114, 0.6788, 0.8955, 0.6788, 0.8955, 0.6441, 0.9487, 0.6441, 0.9487, 0.6788, 0.9304, 0.6788, 0.9304, 0.6441, 0.8955, 0.6441, 0.8955, 0.6788, 0.875, 0.6788, 0.875, 0.6441, 0.9304, 0.6441, 0.9304, 0.6788, 0.9114, 0.6788, 0.9114, 0.6441, 0.9844, 0.6441, 0.9844, 0.6788, 0.966, 0.6788, 0.966, 0.6441, 0.966, 0.6441, 0.966, 0.6788, 0.9487, 0.6788, 0.9487, 0.6441, 0.8547, 0.6441, 0.8547, 0.6788, 0.8344, 0.6788, 0.8344, 0.6441, 0.9114, 0.4555, 0.9114, 0.4983, 0.8955, 0.4983, 0.8955, 0.4555, 0.7418, 0.8885, 0.7256, 0.8723, 0.7256, 0.8495, 0.7418, 0.8332, 0.8043, 0.519, 0.7789, 0.5186, 0.7863, 0.5111, 0.7966, 0.5111, 0.4483, 0.2047, 0.4939, 0.1592, 0.5583, 0.1592, 0.6038, 0.2047, 0.388, 0.8857, 0.3584, 0.9153, 0.3165, 0.9153, 0.2869, 0.8857, 0.653, 0.8759, 0.6333, 0.8956, 0.6055, 0.8956, 0.5858, 0.8759, 0.5289, 0.8833, 0.5079, 0.9029, 0.4766, 0.9029, 0.4557, 0.8833, 0.04583, 0.8162, 0.09332, 0.7687, 0.1605, 0.7687, 0.208, 0.8162, 0.7206, 0.3079, 0.6938, 0.2812, 0.6938, 0.2434, 0.7206, 0.2167, 0.5079, 0.8092, 0.53, 0.8364, 0.4546, 0.8364, 0.4768, 0.8092, 0.53, 0.8364, 0.5289, 0.8833, 0.4557, 0.8833, 0.4546, 0.8364, 0.7764, 0.8864, 0.7418, 0.8885, 0.7418, 0.8332, 0.7764, 0.8353, 0.7815, 0.8723, 0.7764, 0.8864, 0.7764, 0.8353, 0.7815, 0.8494, 0.7789, 0.5299, 0.7789, 0.5186, 0.8043, 0.519, 0.8043, 0.5303, 0.7865, 0.5377, 0.7789, 0.5299, 0.8043, 0.5303, 0.7968, 0.5378, 0.653, 0.848, 0.653, 0.8759, 0.5858, 0.8759, 0.5858, 0.848, 0.6333, 0.8284, 0.653, 0.848, 0.5858, 0.848, 0.6055, 0.8284, 0.388, 0.8438, 0.388, 0.8857, 0.2869, 0.8857, 0.2869, 0.8438, 0.3584, 0.8142, 0.388, 0.8438, 0.2869, 0.8438, 0.3165, 0.8142, 0.7584, 0.3079, 0.7206, 0.3079, 0.7206, 0.2167, 0.7584, 0.2167, 0.7851, 0.2812, 0.7584, 0.3079, 0.7584, 0.2167, 0.7851, 0.2434, 0.04583, 0.8834, 0.04583, 0.8162, 0.208, 0.8162, 0.208, 0.8834, 0.09332, 0.9309, 0.04583, 0.8834, 0.208, 0.8834, 0.1605, 0.9309, 0.4939, 0.3146, 0.4483, 0.2691, 0.6038, 0.2691, 0.5583, 0.3146, 0.4483, 0.2691, 0.4483, 0.2047, 0.6038, 0.2047, 0.6038, 0.2691, 0.208, 0.8834, 0.208, 0.8162, 0.2355, 0.8049, 0.2355, 0.8948, 0.208, 0.8162, 0.1605, 0.7687, 0.1719, 0.7412, 0.2355, 0.8049, 0.1605, 0.7687, 0.09332, 0.7687, 0.08191, 0.7412, 0.1719, 0.7412, 0.09332, 0.7687, 0.04583, 0.8162, 0.01831, 0.8048, 0.08191, 0.7412, 0.09332, 0.9309, 0.1605, 0.9309, 0.1719, 0.9584, 0.08195, 0.9584, 0.1605, 0.9309, 0.208, 0.8834, 0.2355, 0.8948, 0.1719, 0.9584, 0.04583, 0.8162, 0.04583, 0.8834, 0.01831, 0.8948, 0.01831, 0.8048, 0.04583, 0.8834, 0.09332, 0.9309, 0.08195, 0.9584, 0.01831, 0.8948, 0.5583, 0.1592, 0.4939, 0.1592, 0.4811, 0.1283, 0.5711, 0.1283, 0.4939, 0.1592, 0.4483, 0.2047, 0.4175, 0.1919, 0.4811, 0.1283, 0.4483, 0.2047, 0.4483, 0.2691, 0.4175, 0.2819, 0.4175, 0.1919, 0.4939, 0.3146, 0.5583, 0.3146, 0.5711, 0.3455, 0.4811, 0.3455, 0.6038, 0.2691, 0.6038, 0.2047, 0.6347, 0.1919, 0.6347, 0.2819, 0.6038, 0.2047, 0.5583, 0.1592, 0.5711, 0.1283, 0.6347, 0.1919, 0.4483, 0.2691, 0.4939, 0.3146, 0.4811, 0.3455, 0.4175, 0.2819, 0.5583, 0.3146, 0.6038, 0.2691, 0.6347, 0.2819, 0.5711, 0.3455, 0.2869, 0.8438, 0.2869, 0.8857, 0.2572, 0.898, 0.2572, 0.8315, 0.2869, 0.8857, 0.3165, 0.9153, 0.3042, 0.9451, 0.2572, 0.898, 0.3584, 0.9153, 0.388, 0.8857, 0.4177, 0.898, 0.3707, 0.9451, 0.3165, 0.9153, 0.3584, 0.9153, 0.3707, 0.9451, 0.3042, 0.9451, 0.3584, 0.8142, 0.3165, 0.8142, 0.3042, 0.7845, 0.3707, 0.7845, 0.3165, 0.8142, 0.2869, 0.8438, 0.2572, 0.8315, 0.3042, 0.7845, 0.388, 0.8438, 0.3584, 0.8142, 0.3707, 0.7845, 0.4177, 0.8315, 0.388, 0.8857, 0.388, 0.8438, 0.4177, 0.8315, 0.4177, 0.898, 0.7584, 0.2167, 0.7206, 0.2167, 0.7062, 0.182, 0.7727, 0.182, 0.6938, 0.2434, 0.6938, 0.2812, 0.6592, 0.2955, 0.6592, 0.2291, 0.6938, 0.2812, 0.7206, 0.3079, 0.7062, 0.3426, 0.6592, 0.2955, 0.7206, 0.3079, 0.7584, 0.3079, 0.7727, 0.3426, 0.7062, 0.3426, 0.7206, 0.2167, 0.6938, 0.2434, 0.6592, 0.2291, 0.7062, 0.182, 0.7584, 0.3079, 0.7851, 0.2812, 0.8198, 0.2956, 0.7727, 0.3426, 0.7851, 0.2434, 0.7584, 0.2167, 0.7727, 0.182, 0.8197, 0.2291, 0.7851, 0.2812, 0.7851, 0.2434, 0.8197, 0.2291, 0.8198, 0.2956, 0.6055, 0.8284, 0.5858, 0.848, 0.5628, 0.8386, 0.596, 0.8054, 0.5858, 0.8759, 0.6055, 0.8956, 0.596, 0.9186, 0.5628, 0.8854, 0.6333, 0.8956, 0.653, 0.8759, 0.676, 0.8854, 0.6429, 0.9186, 0.6055, 0.8956, 0.6333, 0.8956, 0.6429, 0.9186, 0.596, 0.9186, 0.653, 0.8759, 0.653, 0.848, 0.676, 0.8386, 0.676, 0.8854, 0.653, 0.848, 0.6333, 0.8284, 0.6429, 0.8054, 0.676, 0.8386, 0.6333, 0.8284, 0.6055, 0.8284, 0.596, 0.8054, 0.6429, 0.8054, 0.5858, 0.848, 0.5858, 0.8759, 0.5628, 0.8854, 0.5628, 0.8386, 0.7789, 0.5186, 0.7789, 0.5299, 0.7559, 0.5392, 0.7559, 0.5091, 0.8043, 0.5303, 0.8043, 0.519, 0.8272, 0.5097, 0.8272, 0.5397, 0.7865, 0.5377, 0.7968, 0.5378, 0.8063, 0.5608, 0.7768, 0.5606, 0.7968, 0.5378, 0.8043, 0.5303, 0.8272, 0.5397, 0.8063, 0.5608, 0.8043, 0.519, 0.7966, 0.5111, 0.8063, 0.4883, 0.8272, 0.5097, 0.7863, 0.5111, 0.7789, 0.5186, 0.7559, 0.5091, 0.7768, 0.4881, 0.7789, 0.5299, 0.7865, 0.5377, 0.7768, 0.5606, 0.7559, 0.5392, 0.7966, 0.5111, 0.7863, 0.5111, 0.7768, 0.4881, 0.8063, 0.4883, 0.7764, 0.8864, 0.7815, 0.8723, 0.809, 0.8837, 0.7764, 0.9161, 0.7815, 0.8494, 0.7764, 0.8353, 0.7764, 0.8055, 0.809, 0.8379, 0.7815, 0.8723, 0.7815, 0.8494, 0.809, 0.8379, 0.809, 0.8837, 0.7764, 0.8353, 0.7418, 0.8332, 0.7303, 0.8057, 0.7764, 0.8055, 0.7418, 0.8332, 0.7256, 0.8495, 0.6981, 0.8382, 0.7303, 0.8057, 0.7256, 0.8495, 0.7256, 0.8723, 0.6981, 0.8836, 0.6981, 0.8382, 0.7256, 0.8723, 0.7418, 0.8885, 0.7304, 0.916, 0.6981, 0.8836, 0.7418, 0.8885, 0.7764, 0.8864, 0.7764, 0.9161, 0.7304, 0.916, 0.4546, 0.8364, 0.4557, 0.8833, 0.4387, 0.8833, 0.4389, 0.8283, 0.4557, 0.8833, 0.4766, 0.9029, 0.47, 0.9224, 0.4387, 0.8833, 0.4766, 0.9029, 0.5079, 0.9029, 0.5145, 0.9224, 0.47, 0.9224, 0.5079, 0.9029, 0.5289, 0.8833, 0.5459, 0.8833, 0.5145, 0.9224, 0.5079, 0.8092, 0.4768, 0.8092, 0.4703, 0.7897, 0.5144, 0.7897, 0.4768, 0.8092, 0.4546, 0.8364, 0.4389, 0.8283, 0.4703, 0.7897, 0.5289, 0.8833, 0.53, 0.8364, 0.5457, 0.8283, 0.5459, 0.8833, 0.53, 0.8364, 0.5079, 0.8092, 0.5144, 0.7897, 0.5457, 0.8283])
me_antenna__geo.use_remesh_preserve_volume = False
me_antenna__geo.use_remesh_preserve_attributes = False
me_antenna__geo.use_mirror_vertex_groups = False
me_antenna__geo.update()

# ---- objects
ob_antenna__geo = bpy.data.objects.new('antenna__GEO', me_antenna__geo)

# ---- transforms, parenting, visibility, modifiers, constraints
ob_antenna__geo.location = (-4.793, -4.243, -0.7147)
ob_antenna__geo.rotation_euler = (1.571, -0.0, 0.0)
ob_antenna__geo.lineart.crease_threshold = 0.0

# ---- collection membership
col_collection_1.objects.link(ob_antenna__geo)

# ---- scene / render settings (as saved in the file)
scene.frame_start = 1; scene.frame_end = 250; scene.frame_set(1)
scene.render.engine = 'CYCLES'
scene.render.resolution_percentage = 50
scene.render.dither_intensity = 0.0
scene.cycles.use_denoising = False
scene.cycles.samples = 128
scene.cycles.sampling_pattern = 'TABULATED_SOBOL'
scene.cycles.use_adaptive_sampling = False
scene.cycles.use_light_tree = False
scene.cycles.blur_glossy = 0.0
scene.cycles.sample_clamp_indirect = 0.0
scene.view_settings.view_transform = 'Standard'
bpy.context.view_layer.update()

# ---- added for rendering (the .blend has no active camera and no usable light): camera, sun + grey world if the file has none
cam_auto = bpy.data.cameras.new('AutoCamera')
cam_auto.lens = 50.0
cam_auto.sensor_width = 36.0
cam_auto.clip_end = 1000.0
ob_auto_camera = bpy.data.objects.new('AutoCamera', cam_auto)
scene.collection.objects.link(ob_auto_camera)
ob_auto_camera.location = (-2.76776, -6.56102, 1.90155)
ob_auto_camera.rotation_euler = (1.09748, -7.21219e-08, 0.694738)
scene.camera = ob_auto_camera
light_auto_sun = bpy.data.lights.new('AutoSun', 'SUN')
light_auto_sun.energy = 3.0
light_auto_sun.angle = 0.0523599
ob_auto_sun = bpy.data.objects.new('AutoSun', light_auto_sun)
scene.collection.objects.link(ob_auto_sun)
ob_auto_sun.rotation_euler = (0.872665, 0.174533, 0.523599)
if scene.world is None:
    world_auto = bpy.data.worlds.new('AutoWorld')
    world_auto.color = (0.3, 0.3, 0.3)
    scene.world = world_auto
bpy.context.view_layer.update()
